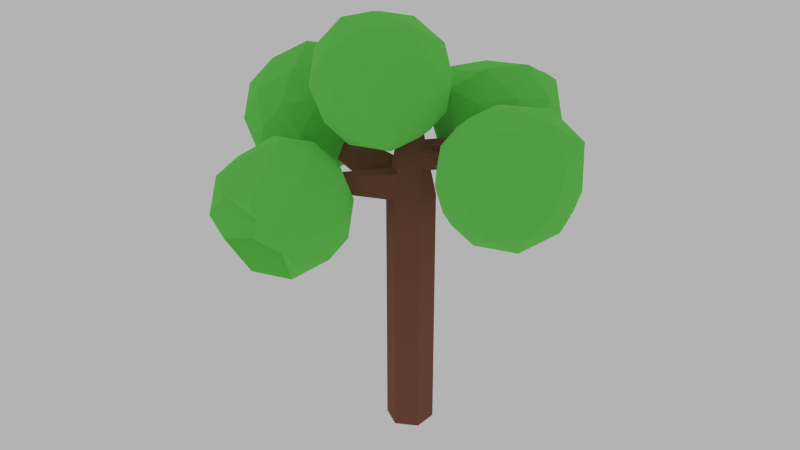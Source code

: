 # Source: Tree2.blend  (saved by Blender 2.75.0; exported with 4.5.12 LTS)
import bpy
from mathutils import Matrix  # noqa: F401  (used for matrix-valued properties, if any)

bpy.ops.wm.read_factory_settings(use_empty=True)
scene = bpy.context.scene
scene.name = 'Scene'

# ---- collections
col_collection_1 = bpy.data.collections.new('Collection 1'); scene.collection.children.link(col_collection_1)

# ---- materials (node trees are filled in below, after node groups)
mat_material_001 = bpy.data.materials.new('Material.001')
mat_material_001.alpha_threshold = 0.0
mat_material_001.diffuse_color = (0.8, 0.3095, 0.2023, 1.0)
mat_material_001.roughness = 0.5
mat_material_002 = bpy.data.materials.new('Material.002')
mat_material_002.alpha_threshold = 0.0
mat_material_002.diffuse_color = (0.2228, 0.8, 0.1552, 1.0)
mat_material_002.roughness = 0.5

# ---- material node trees
mat_material_001.use_nodes = True; mat_material_001.node_tree.nodes.clear()
_N = mat_material_001.node_tree.nodes; _L = mat_material_001.node_tree.links
n0 = _N.new('ShaderNodeOutputMaterial'); n0.name = 'Material Output'; n0.location = (300, 300)
n1 = _N.new('ShaderNodeBsdfDiffuse'); n1.name = 'Diffuse BSDF'; n1.location = (10, 300)
n1.inputs[0].default_value = (0.307, 0.1229, 0.082, 1.0)
n1.inputs[1].default_value = 1.0
_L.new(n1.outputs[0], n0.inputs[0])
n0.is_active_output = True
mat_material_002.use_nodes = True; mat_material_002.node_tree.nodes.clear()
_N = mat_material_002.node_tree.nodes; _L = mat_material_002.node_tree.links
n0 = _N.new('ShaderNodeOutputMaterial'); n0.name = 'Material Output'; n0.location = (300, 300)
n1 = _N.new('ShaderNodeBsdfDiffuse'); n1.name = 'Diffuse BSDF'; n1.location = (10, 300)
n1.inputs[0].default_value = (0.2228, 0.8, 0.1552, 1.0)
n1.inputs[1].default_value = 1.0
_L.new(n1.outputs[0], n0.inputs[0])
n0.is_active_output = True

# ---- world
world_world = bpy.data.worlds.new('World'); scene.world = world_world
world_world.color = (0.4527, 0.4527, 0.4527)
world_world.use_sun_shadow = False
world_world.sun_shadow_jitter_overblur = 0.0
world_world.cycles.sampling_method = 'MANUAL'
world_world.cycles.sample_map_resolution = 256

# ---- meshes
me_cylinder = bpy.data.meshes.new('Cylinder')
me_cylinder.from_pydata([(0.0, 1.0, -1.0), (0.0, 1.0, 1.0), (0.866, 0.5, 1.0), (0.866, 0.5, -1.0), (0.866, -0.5, -1.0), (-8.742e-08, -1.0, -1.0), (-0.866, -0.5, -1.0), (-0.866, 0.5, -1.0), (-0.7333, 0.5766, 0.00343), (-0.688, 0.6028, -0.02719), (-0.5033, 0.7094, -0.09468), (-0.4608, 0.7339, -0.1018), (-0.866, 0.5, 1.0), (-0.3112, 0.8203, 0.3861), (-0.3368, 0.8056, 0.391), (-0.4374, 0.7475, 0.3861), (-0.5783, 0.6661, 0.3711), (-0.6331, 0.6345, 0.3492), (-0.7412, 0.5721, 0.2792), (-0.8088, 0.533, 0.165), (-0.8139, 0.5301, 0.1457), (-0.8033, 0.5362, 0.119), (-0.3804, 0.7803, -0.09468), (-0.2336, 0.8651, -0.06633), (-0.09924, 0.9427, 0.001436), (-0.07529, 0.9565, 0.0181), (-0.06581, 0.962, 0.03503), (-0.04025, 0.9768, 0.1457), (-0.09027, 0.9479, 0.2893), (-0.09291, 0.9464, 0.2939), (-0.09525, 0.945, 0.2956), (2.521e-07, 0.8018, 1.191), (0.866, -0.5, 1.0), (-8.742e-08, -1.0, 1.0), (-0.866, -0.5, 1.0), (-0.6944, 0.4009, 1.191), (0.7155, 0.2668, 1.244), (0.7155, -0.2668, 1.244), (-1.095, -2.569, 1.092), (-1.677, -2.233, 1.092), (-2.625, -0.5, 1.055), (-2.625, 0.5, 1.055), (-2.453, 0.4009, 1.246), (-0.5227, 0.3018, 1.382), (5.042e-07, 0.6036, 1.382), (0.8819, 1.735, 1.279), (1.275, 1.441, 1.308), (1.95, 0.2167, 1.27), (1.82e-07, -0.8018, 1.191), (-0.6944, -0.4009, 1.191), (-1.562, -2.167, 1.22), (-1.095, -2.436, 1.22), (-2.301, -4.354, 1.188), (-2.62, -4.169, 1.188), (-2.453, -0.4009, 1.246), (-4.383, -0.314, 1.146), (-4.383, 0.314, 1.146), (-4.275, 0.2518, 1.266), (0.8819, 1.626, 1.384), (-0.5227, -0.3018, 1.382), (-0.351, 0.2027, 1.573), (7.563e-07, 0.4053, 1.573), (0.6013, 0.2008, 1.371), (1.212, 1.405, 1.378), (1.69, 2.927, 1.487), (2.083, 2.634, 1.516), (1.828, -0.1472, 1.283), (1.762, 0.3201, 1.356), (0.6013, -0.2008, 1.371), (-2.557, -4.133, 1.259), (-2.301, -4.281, 1.259), (-4.275, -0.2518, 1.266), (-5.388, -0.1305, 1.213), (-5.388, 0.1305, 1.213), (-5.343, 0.1046, 1.263), (1.69, 2.819, 1.591), (4.514e-07, -0.6036, 1.382), (-0.351, -0.2027, 1.573), (0.351, 0.2027, 1.573), (7.208e-07, -0.4053, 1.573), (0.351, -0.2027, 1.573), (2.02, 2.597, 1.586), (2.703, -0.09795, 1.366), (2.579, -0.09679, 1.397), (-5.343, -0.1046, 1.263), (1.67, 0.04618, 1.366), (2.716, -0.2532, 1.371), (2.589, -0.2136, 1.401), (3.018, 0.1905, 1.37), (2.918, 0.09699, 1.416), (2.98, -0.053, 1.414), (3.101, -0.008784, 1.367), (4.619, -0.09081, 0.8546), (5.79, -0.9419, 0.9312), (4.171, -1.468, 0.9312), (3.171, -0.09081, 0.9312), (5.79, 0.7603, 0.9312), (5.343, -2.319, 1.098), (4.171, 1.286, 0.9312), (2.723, -1.468, 1.098), (6.962, -0.09081, 1.098), (3.858, -2.434, 1.138), (6.612, -1.539, 1.138), (2.723, 1.286, 1.098), (2.155, -0.09081, 1.138), (6.612, 1.357, 1.138), (5.343, 2.138, 1.098), (4.619, -2.845, 1.367), (6.238, -2.319, 1.367), (3.858, 2.252, 1.138), (1.999, -0.942, 1.367), (3.0, -2.319, 1.367), (7.239, 0.7603, 1.367), (7.239, -0.942, 1.367), (3.0, 2.138, 1.367), (1.999, 0.7603, 1.367), (6.238, 2.138, 1.367), (4.619, 2.664, 1.367), (3.895, -2.319, 1.637), (5.38, -2.434, 1.597), (6.514, -1.468, 1.637), (2.276, -0.09081, 1.637), (2.626, -1.539, 1.597), (7.083, -0.09081, 1.597), (6.885, 1.286, 1.666), (3.895, 2.138, 1.637), (2.626, 1.357, 1.597), (5.38, 2.252, 1.597), (3.447, -0.9419, 1.804), (5.066, -1.468, 1.804), (6.438, -0.09081, 1.833), (3.447, 0.7603, 1.804), (5.437, 1.286, 1.833), (4.619, -0.09081, 1.88), (-0.6511, -0.9945, 1.39), (0.5204, -1.846, 1.467), (-1.099, -2.372, 1.467), (-2.099, -0.9945, 1.467), (0.5204, -0.1434, 1.467), (0.07297, -3.223, 1.633), (-1.099, 0.3827, 1.467), (-2.547, -2.372, 1.633), (1.692, -0.9945, 1.633), (-1.412, -3.338, 1.674), (1.342, -2.443, 1.674), (-2.547, 0.3827, 1.633), (-3.115, -0.9945, 1.674), (1.342, 0.4536, 1.674), (0.07297, 1.234, 1.633), (-0.6511, -3.749, 1.903), (0.9679, -3.223, 1.903), (-1.412, 1.349, 1.674), (-3.271, -1.846, 1.903), (-2.27, -3.223, 1.903), (1.969, -0.1434, 1.903), (1.969, -1.846, 1.903), (-2.27, 1.234, 1.903), (-3.271, -0.1434, 1.903), (0.9679, 1.234, 1.903), (-0.6511, 1.76, 1.903), (-1.375, -3.223, 2.173), (0.1102, -3.338, 2.132), (1.138, -2.372, 2.173), (-2.994, -0.9945, 2.173), (-2.644, -2.443, 2.132), (1.707, -0.9945, 2.132), (1.244, 0.3827, 2.173), (-1.375, 1.234, 2.173), (-2.644, 0.4536, 2.132), (0.1102, 1.349, 2.132), (-1.823, -1.846, 2.339), (-0.2036, -2.372, 2.339), (0.691, -0.9945, 2.339), (-1.823, -0.1434, 2.308), (-0.2036, 0.3827, 2.308), (-0.6511, -0.9945, 2.384), (-5.745, 0.2944, 0.8331), (-4.574, -0.5567, 0.9097), (-6.193, -1.083, 0.9097), (-7.193, 0.2944, 0.9097), (-4.574, 1.146, 0.9097), (-5.021, -1.934, 1.076), (-6.193, 1.672, 0.9097), (-7.641, -1.083, 1.076), (-3.402, 0.2944, 1.076), (-6.506, -2.049, 1.117), (-3.752, -1.154, 1.117), (-7.641, 1.672, 1.076), (-8.209, 0.2944, 1.117), (-3.752, 1.742, 1.117), (-5.021, 2.523, 1.076), (-5.745, -2.46, 1.346), (-4.126, -1.934, 1.346), (-6.506, 2.637, 1.117), (-8.365, -0.5567, 1.346), (-7.364, -1.934, 1.346), (-3.126, 1.146, 1.346), (-3.126, -0.5567, 1.346), (-7.364, 1.849, 1.346), (-8.365, 1.146, 1.346), (-4.126, 2.523, 1.346), (-5.745, 2.375, 1.346), (-6.469, -1.934, 1.615), (-4.984, -2.049, 1.575), (-3.85, -1.083, 1.615), (-8.088, 0.2944, 1.615), (-7.738, -1.154, 1.575), (-3.282, 0.2944, 1.575), (-3.85, 1.672, 1.615), (-6.469, 1.849, 1.615), (-7.738, 1.742, 1.575), (-4.984, 2.637, 1.575), (-6.917, -0.5567, 1.782), (-5.298, -1.083, 1.782), (-4.297, 0.2944, 1.847), (-6.917, 1.146, 1.782), (-5.298, 1.672, 1.847), (-5.745, 0.2944, 1.924), (-2.435, -4.689, 0.5491), (-1.264, -5.54, 0.6257), (-2.883, -6.066, 0.6257), (-3.883, -4.689, 0.6257), (-1.264, -3.838, 0.6257), (-1.711, -5.508, 0.7923), (-2.883, -3.312, 0.6257), (-4.331, -6.066, 0.7923), (-0.09221, -4.689, 0.7923), (-3.197, -5.622, 0.8325), (-0.4421, -6.137, 0.8325), (-4.331, -3.312, 0.7923), (-4.899, -4.689, 0.8325), (-0.4421, -3.241, 0.8325), (-1.711, -2.461, 0.7923), (-2.435, -6.034, 1.062), (-0.8162, -6.917, 1.062), (-3.197, -2.346, 0.8325), (-5.055, -5.54, 1.062), (-4.054, -6.917, 1.062), (0.1844, -3.838, 1.062), (0.1844, -5.54, 1.062), (-4.054, -2.461, 1.062), (-5.055, -3.838, 1.062), (-0.8162, -2.461, 1.062), (-2.435, -1.934, 1.062), (-3.159, -6.917, 1.266), (-1.674, -7.032, 1.291), (-0.5397, -6.066, 1.331), (-4.778, -4.689, 1.331), (-4.428, -6.137, 1.291), (0.02837, -4.689, 1.291), (-0.5397, -3.312, 1.331), (-3.159, -2.461, 1.331), (-4.428, -3.241, 1.291), (-1.674, -2.346, 1.291), (-3.607, -5.54, 1.433), (-1.988, -6.066, 1.433), (-0.9872, -4.689, 1.498), (-3.607, -3.838, 1.498), (-1.988, -3.312, 1.498), (-2.435, -4.689, 1.575), (0.9846, 4.273, 0.9232), (2.156, 3.422, 0.9998), (0.5371, 2.896, 0.9998), (-0.4635, 4.273, 0.9998), (2.156, 5.124, 0.9998), (1.709, 2.044, 1.166), (0.5371, 5.65, 0.9998), (-0.911, 2.896, 1.166), (3.328, 4.273, 1.166), (0.2233, 1.93, 1.207), (2.978, 2.825, 1.207), (-0.911, 5.65, 1.269), (-1.479, 4.273, 1.207), (2.978, 5.721, 1.207), (1.709, 6.501, 1.166), (0.9846, 1.518, 1.436), (2.604, 2.044, 1.436), (0.2233, 6.616, 1.31), (-1.635, 3.422, 1.436), (-0.6344, 2.044, 1.436), (3.604, 5.124, 1.436), (3.604, 3.422, 1.436), (-0.6344, 6.501, 1.539), (-1.635, 5.124, 1.436), (2.604, 6.501, 1.436), (0.9846, 7.027, 1.436), (0.2605, 2.044, 1.706), (1.746, 1.93, 1.665), (2.88, 2.896, 1.706), (-1.358, 4.273, 1.706), (-1.009, 2.825, 1.665), (3.448, 4.273, 1.665), (2.88, 5.65, 1.706), (0.2605, 6.501, 1.594), (-1.009, 5.721, 1.553), (1.746, 6.616, 1.665), (-0.1869, 3.422, 1.76), (1.432, 2.896, 1.872), (2.433, 4.273, 1.872), (-0.1869, 5.124, 1.76), (1.432, 5.65, 1.76), (0.9846, 4.273, 1.837), (-0.2614, 0.3857, -0.1369), (-0.176, -0.0896, -0.09468), (0.0416, 0.183, -0.09468), (-0.5116, 0.2947, -0.09468), (-0.1595, 0.7357, -0.09468), (0.127, -0.2923, -0.002871), (-0.4262, -0.1806, -0.00287), (0.1435, 0.533, -0.00287), (-0.1162, -0.4229, 0.01932), (0.2541, 0.04081, 0.01932), (-0.6871, 0.2308, 0.01932), (0.06399, -0.5087, 0.1457), (0.2739, -0.2332, 0.1457), (-0.6135, -0.05533, 0.1457), (-0.2779, -0.4396, 0.1457), (0.09073, 0.8268, 0.1457), (0.2918, 0.274, 0.1457), (-0.8146, 0.4974, 0.1457), (-0.1233, -0.3834, 0.2943), (0.1469, -0.3272, 0.2721), (0.2288, 0.05769, 0.2943), (-0.6662, 0.2384, 0.2943), (-0.4347, -0.2098, 0.2721), (0.1643, 0.5406, 0.2721), (-0.3633, 0.0357, 0.3861), (-0.02138, -0.03334, 0.3861), (-0.01116, 0.4767, 0.3861), (-0.5644, 0.5884, 0.3861), (-0.2614, 0.3857, 0.4283), (0.0, 0.9762, -0.9817), (5.219e-05, 0.9721, 0.989), (0.842, 0.4852, 0.9898), (0.8454, 0.4881, -0.9817), (0.8454, -0.4881, -0.9817), (-8.742e-08, -0.9762, -0.9817), (-0.8454, -0.4881, -0.9817), (-0.8454, 0.4881, -0.9817), (-0.7392, 0.5544, -0.0158), (-0.6874, 0.5821, -0.04894), (-0.4976, 0.6905, -0.1173), (-0.4509, 0.7153, -0.1232), (-0.8491, 0.4753, 0.9986), (-0.2961, 0.8044, 0.4065), (-0.3253, 0.7894, 0.4135), (-0.4285, 0.7299, 0.4087), (-0.574, 0.6492, 0.3955), (-0.6335, 0.6138, 0.371), (-0.7476, 0.5499, 0.2984), (-0.8208, 0.5088, 0.1779), (-0.8356, 0.5094, 0.1434), (-0.8138, 0.5118, 0.1053), (-0.3687, 0.7645, -0.1173), (-0.2186, 0.853, -0.08931), (-0.0797, 0.9307, -0.01788), (-0.05168, 0.9473, 0.002061), (-0.03851, 0.9552, 0.0246), (-0.01032, 0.9757, 0.1473), (-0.0635, 0.9404, 0.3006), (-0.06951, 0.9369, 0.3102), (-0.07634, 0.9324, 0.3152), (0.008346, 0.7787, 1.174), (0.842, -0.4852, 0.9898), (-0.01192, -0.9726, 0.9973), (-0.8411, -0.4844, 1.006), (-0.6844, 0.3867, 1.166), (0.6888, 0.2531, 1.245), (0.6981, -0.2508, 1.226), (-1.116, -2.554, 1.107), (-1.654, -2.244, 1.107), (-2.622, -0.4741, 1.07), (-2.622, 0.4741, 1.07), (-2.453, 0.3852, 1.22), (-0.5047, 0.2914, 1.36), (0.00638, 0.5869, 1.358), (0.9007, 1.718, 1.296), (1.253, 1.453, 1.325), (1.941, 0.1945, 1.288), (-0.007222, -0.7864, 1.166), (-0.6844, -0.3949, 1.163), (-1.549, -2.174, 1.194), (-1.108, -2.428, 1.194), (-2.306, -4.325, 1.196), (-2.593, -4.159, 1.196), (-2.453, -0.3852, 1.22), (-4.378, -0.2881, 1.16), (-4.378, 0.2881, 1.16), (-4.274, 0.2369, 1.24), (0.894, 1.618, 1.357), (-0.5047, -0.2914, 1.36), (-0.3388, 0.1956, 1.546), (-0.000652, 0.3908, 1.546), (0.5902, 0.1953, 1.344), (1.199, 1.414, 1.353), (1.693, 2.899, 1.494), (2.054, 2.626, 1.522), (1.83, -0.1189, 1.293), (1.762, 0.2962, 1.338), (0.5902, -0.1895, 1.346), (-2.541, -4.13, 1.233), (-2.306, -4.266, 1.233), (-4.274, -0.2369, 1.24), (-5.365, -0.1128, 1.221), (-5.365, 0.1128, 1.221), (-5.333, 0.09338, 1.237), (1.696, 2.805, 1.565), (-0.0008409, -0.5826, 1.36), (-0.3388, -0.1956, 1.546), (0.3399, 0.194, 1.546), (-0.0006521, -0.3908, 1.546), (0.3399, -0.194, 1.546), (2.004, 2.599, 1.56), (2.706, -0.1078, 1.394), (2.575, -0.1126, 1.371), (-5.333, -0.09338, 1.237), (1.67, 0.05349, 1.337), (2.704, -0.2263, 1.377), (2.591, -0.203, 1.373), (3.003, 0.1689, 1.385), (2.926, 0.07473, 1.398), (2.974, -0.04636, 1.385), (3.071, -0.007048, 1.366), (4.619, -0.09081, 0.8846), (5.787, -0.9397, 0.9609), (4.173, -1.464, 0.9609), (3.175, -0.09081, 0.9609), (5.787, 0.758, 0.9609), (5.339, -2.307, 1.125), (4.173, 1.283, 0.9609), (2.734, -1.46, 1.125), (6.949, -0.09081, 1.125), (3.863, -2.418, 1.163), (6.599, -1.529, 1.163), (2.734, 1.279, 1.125), (2.172, -0.09081, 1.163), (6.599, 1.348, 1.163), (5.339, 2.125, 1.125), (4.619, -2.815, 1.367), (6.22, -2.295, 1.367), (3.863, 2.237, 1.163), (2.028, -0.9327, 1.367), (3.018, -2.295, 1.367), (7.21, 0.7536, 1.372), (7.21, -0.9327, 1.367), (3.018, 2.113, 1.367), (2.028, 0.7511, 1.367), (6.222, 2.112, 1.369), (4.619, 2.634, 1.367), (3.899, -2.307, 1.61), (5.375, -2.418, 1.571), (6.504, -1.46, 1.61), (2.289, -0.09081, 1.61), (2.639, -1.529, 1.571), (7.065, -0.08978, 1.573), (6.866, 1.273, 1.647), (3.899, 2.125, 1.61), (2.639, 1.348, 1.571), (5.376, 2.236, 1.572), (3.451, -0.9397, 1.774), (5.065, -1.464, 1.774), (6.432, -0.08974, 1.803), (3.451, 0.7581, 1.774), (5.436, 1.282, 1.803), (4.619, -0.09061, 1.85), (-0.6511, -0.9945, 1.42), (0.5173, -1.843, 1.497), (-1.097, -2.368, 1.497), (-2.095, -0.9945, 1.497), (0.5173, -0.1457, 1.497), (0.06893, -3.21, 1.66), (-1.097, 0.379, 1.497), (-2.536, -2.364, 1.66), (1.679, -0.9945, 1.66), (-1.407, -3.322, 1.699), (1.329, -2.433, 1.699), (-2.536, 0.375, 1.66), (-3.098, -0.9945, 1.699), (1.329, 0.444, 1.699), (0.06893, 1.221, 1.66), (-0.6511, -3.719, 1.903), (0.95, -3.199, 1.903), (-1.407, 1.333, 1.699), (-3.242, -1.836, 1.903), (-2.252, -3.199, 1.903), (1.94, -0.152, 1.902), (1.94, -1.837, 1.902), (-2.252, 1.21, 1.903), (-3.242, -0.1526, 1.903), (0.9503, 1.21, 1.903), (-0.6511, 1.73, 1.903), (-1.371, -3.21, 2.146), (0.1051, -3.322, 2.107), (1.129, -2.365, 2.145), (-2.981, -0.9946, 2.146), (-2.631, -2.433, 2.107), (1.694, -0.9943, 2.105), (1.234, 0.3752, 2.145), (-1.371, 1.222, 2.145), (-2.631, 0.4442, 2.107), (0.1053, 1.333, 2.107), (-1.82, -1.844, 2.309), (-0.2049, -2.368, 2.309), (0.6874, -0.9946, 2.309), (-1.82, -0.1455, 2.278), (-0.2046, 0.3794, 2.278), (-0.651, -0.9949, 2.354), (-5.745, 0.2944, 0.8631), (-4.577, -0.5544, 0.9394), (-6.191, -1.079, 0.9394), (-7.189, 0.2944, 0.9394), (-4.577, 1.143, 0.9394), (-5.025, -1.921, 1.103), (-6.191, 1.668, 0.9394), (-7.63, -1.075, 1.103), (-3.415, 0.2944, 1.103), (-6.501, -2.033, 1.142), (-3.765, -1.144, 1.142), (-7.626, 1.654, 1.096), (-8.193, 0.2944, 1.142), (-3.765, 1.733, 1.142), (-5.022, 2.498, 1.093), (-5.745, -2.43, 1.346), (-4.144, -1.91, 1.346), (-6.498, 2.609, 1.12), (-8.336, -0.5474, 1.346), (-7.347, -1.91, 1.346), (-3.154, 1.136, 1.346), (-3.154, -0.5474, 1.346), (-7.352, 1.823, 1.338), (-8.337, 1.135, 1.346), (-4.142, 2.497, 1.346), (-5.74, 2.351, 1.329), (-6.465, -1.921, 1.588), (-4.989, -2.033, 1.55), (-3.86, -1.075, 1.589), (-8.075, 0.2944, 1.588), (-7.725, -1.144, 1.55), (-3.298, 0.2944, 1.55), (-3.861, 1.664, 1.589), (-6.464, 1.834, 1.59), (-7.723, 1.72, 1.562), (-4.983, 2.609, 1.565), (-6.913, -0.5542, 1.752), (-5.299, -1.078, 1.752), (-4.302, 0.2947, 1.818), (-6.913, 1.142, 1.752), (-5.298, 1.666, 1.818), (-5.744, 0.2949, 1.894), (-2.435, -4.689, 0.5791), (-1.263, -5.529, 0.6536), (-2.885, -6.037, 0.6315), (-3.879, -4.689, 0.6554), (-1.267, -3.84, 0.6554), (-1.712, -5.478, 0.7994), (-2.882, -3.315, 0.6554), (-4.323, -6.057, 0.8197), (-0.1053, -4.689, 0.8193), (-3.205, -5.593, 0.8337), (-0.4528, -6.127, 0.8586), (-4.32, -3.319, 0.8193), (-4.883, -4.689, 0.8578), (-0.4552, -3.25, 0.8578), (-1.715, -2.473, 0.8193), (-2.435, -6.023, 1.09), (-0.8277, -6.89, 1.066), (-3.192, -2.361, 0.8578), (-5.026, -5.531, 1.062), (-4.045, -6.889, 1.065), (0.1558, -3.847, 1.062), (0.1558, -5.531, 1.062), (-4.037, -2.485, 1.062), (-5.026, -3.847, 1.062), (-0.8339, -2.485, 1.062), (-2.435, -1.964, 1.062), (-3.163, -6.888, 1.261), (-1.671, -7.002, 1.286), (-0.5499, -6.058, 1.304), (-4.766, -4.689, 1.304), (-4.416, -6.128, 1.265), (0.01217, -4.689, 1.266), (-0.5503, -3.319, 1.304), (-3.155, -2.473, 1.304), (-4.415, -3.25, 1.266), (-1.679, -2.361, 1.266), (-3.604, -5.537, 1.403), (-1.988, -6.062, 1.403), (-0.9909, -4.689, 1.468), (-3.604, -3.84, 1.468), (-1.989, -3.315, 1.468), (-2.435, -4.688, 1.545), (0.9846, 4.273, 0.9532), (2.153, 3.424, 1.03), (0.5383, 2.899, 1.03), (-0.4593, 4.272, 1.03), (2.153, 5.122, 1.03), (1.705, 2.057, 1.193), (0.5394, 5.645, 1.029), (-0.9004, 2.903, 1.193), (3.314, 4.273, 1.193), (0.2283, 1.945, 1.232), (2.965, 2.834, 1.232), (-0.9012, 5.641, 1.297), (-1.463, 4.272, 1.232), (2.965, 5.711, 1.232), (1.705, 6.489, 1.193), (0.9846, 1.548, 1.436), (2.586, 2.069, 1.436), (0.2293, 6.601, 1.335), (-1.607, 3.431, 1.436), (-0.6168, 2.069, 1.436), (3.576, 5.115, 1.436), (3.576, 3.431, 1.436), (-0.6165, 6.478, 1.533), (-1.607, 5.112, 1.436), (2.586, 6.477, 1.436), (0.9868, 6.997, 1.436), (0.2647, 2.056, 1.678), (1.741, 1.945, 1.64), (2.87, 2.903, 1.679), (-1.347, 4.272, 1.678), (-0.9963, 2.834, 1.639), (3.432, 4.273, 1.64), (2.87, 5.642, 1.678), (0.2625, 6.494, 1.565), (-1.001, 5.716, 1.525), (1.742, 6.601, 1.639), (-0.1848, 3.423, 1.73), (1.432, 2.898, 1.842), (2.43, 4.272, 1.842), (-0.1845, 5.121, 1.731), (1.432, 5.647, 1.73), (0.9858, 4.272, 1.807), (-0.2613, 0.3857, -0.1669), (-0.1772, -0.09616, -0.1239), (0.0509, 0.1827, -0.1232), (-0.5214, 0.2911, -0.1228), (-0.1525, 0.7419, -0.1232), (0.1404, -0.3038, -0.02707), (-0.4416, -0.1946, -0.02447), (0.1641, 0.5405, -0.02333), (-0.1193, -0.4428, -0.002906), (0.2769, 0.03974, -7.18e-05), (-0.7096, 0.2226, 0.001308), (0.07425, -0.5368, 0.1457), (0.3075, -0.2456, 0.1453), (-0.6393, -0.07056, 0.1456), (-0.2928, -0.4656, 0.146), (0.1166, 0.842, 0.1458), (0.3214, 0.279, 0.1458), (-0.8442, 0.4925, 0.1456), (-0.1262, -0.4008, 0.3185), (0.1621, -0.3405, 0.2943), (0.2497, 0.05685, 0.3158), (-0.6869, 0.2309, 0.3147), (-0.4516, -0.2253, 0.2915), (0.1869, 0.5488, 0.2901), (-0.3702, 0.02952, 0.4146), (-0.01626, -0.03761, 0.4153), (-0.00132, 0.4803, 0.4142), (-0.5737, 0.5887, 0.4146), (-0.2615, 0.3857, 0.4583)], [], [(0, 1, 2, 3), (0, 3, 4, 5, 6, 7), (8, 9, 10, 11, 7, 12, 13, 14, 15, 16, 17, 18, 19, 20, 21), (11, 22, 23, 24, 25, 26, 27, 28, 29, 30, 13, 12, 1, 0, 7), (3, 2, 32, 4), (4, 32, 33, 5), (5, 33, 34, 6), (6, 34, 12, 7), (1, 12, 35, 31), (36, 2, 1, 31), (32, 2, 36, 37), (34, 33, 38, 39), (12, 34, 40, 41), (35, 12, 41, 42), (31, 35, 43, 44), (36, 31, 45, 46), (48, 33, 32, 37), (49, 34, 39, 50), (33, 48, 51, 38), (39, 38, 52, 53), (34, 49, 54, 40), (41, 40, 55, 56), (49, 35, 42, 54), (42, 41, 56, 57), (31, 44, 58, 45), (35, 49, 59, 43), (44, 43, 60, 61), (62, 36, 46, 63), (46, 45, 64, 65), (66, 37, 36, 47), (37, 68, 76, 48), (48, 49, 50, 51), (50, 39, 53, 69), (38, 51, 70, 52), (53, 52, 70, 69), (40, 54, 71, 55), (56, 55, 72, 73), (54, 42, 57, 71), (57, 56, 73, 74), (44, 62, 63, 58), (45, 58, 75, 64), (49, 48, 76, 59), (43, 59, 77, 60), (78, 61, 60, 77, 79, 80), (62, 67, 47, 36), (63, 46, 65, 81), (64, 75, 81, 65), (51, 50, 69, 70), (55, 71, 84, 72), (73, 72, 84, 74), (71, 57, 74, 84), (58, 63, 81, 75), (59, 76, 79, 77), (78, 62, 44, 61), (68, 62, 78, 80), (79, 76, 68, 80), (67, 62, 68, 85), (85, 68, 37, 66), (86, 66, 47, 82), (82, 47, 67, 83), (83, 67, 85, 87), (87, 90, 89, 83), (87, 85, 66, 86), (91, 86, 82, 88), (88, 82, 83, 89), (86, 91, 90, 87), (91, 88, 89, 90), (302, 303, 304), (302, 305, 303), (304, 306, 302), (303, 307, 304), (11, 10, 305, 302), (305, 308, 303), (309, 306, 304), (22, 11, 302, 306), (303, 310, 307), (304, 307, 311), (10, 9, 305), (305, 312, 308), (303, 308, 310), (25, 24, 306, 309), (311, 309, 304), (23, 22, 306), (310, 313, 307), (307, 314, 311), (9, 8, 312, 305), (312, 315, 308), (308, 316, 310), (26, 25, 309, 317), (24, 23, 306), (311, 318, 309), (310, 316, 313), (313, 314, 307), (311, 314, 318), (8, 21, 319, 312), (312, 319, 315), (315, 316, 308), (27, 26, 317), (318, 317, 309), (316, 320, 313), (313, 321, 314), (314, 322, 318), (21, 20, 319), (319, 323, 315), (315, 324, 316), (28, 27, 317), (318, 325, 317), (316, 324, 320), (313, 320, 321), (314, 321, 322), (318, 322, 325), (20, 19, 319), (19, 18, 323, 319), (315, 323, 324), (29, 28, 317, 325), (324, 326, 320), (320, 327, 321), (321, 327, 322), (322, 328, 325), (18, 17, 329, 323), (323, 326, 324), (30, 29, 325, 328), (326, 327, 320), (327, 328, 322), (329, 326, 323), (17, 16, 329), (13, 30, 328), (326, 330, 327), (327, 330, 328), (329, 330, 326), (16, 15, 329), (14, 13, 328, 330), (15, 14, 330, 329), (92, 93, 94), (92, 94, 95), (93, 92, 96), (94, 93, 97), (92, 95, 98), (95, 94, 99), (100, 93, 96), (92, 98, 96), (94, 97, 101), (93, 102, 97), (98, 95, 103), (95, 99, 104), (94, 101, 99), (100, 96, 105), (102, 93, 100), (96, 98, 106), (101, 97, 107), (97, 102, 108), (98, 103, 109), (95, 104, 103), (104, 99, 110), (99, 101, 111), (100, 105, 112), (96, 106, 105), (102, 100, 113), (98, 109, 106), (101, 107, 111), (107, 97, 108), (102, 113, 108), (109, 103, 114), (103, 104, 115), (104, 110, 115), (110, 99, 111), (113, 100, 112), (105, 116, 112), (105, 106, 116), (106, 109, 117), (111, 107, 118), (107, 108, 119), (108, 113, 120), (109, 114, 117), (114, 103, 115), (115, 110, 121), (110, 111, 122), (113, 112, 123), (112, 116, 124), (116, 106, 117), (111, 118, 122), (107, 119, 118), (108, 120, 119), (113, 123, 120), (117, 114, 125), (114, 115, 126), (115, 121, 126), (110, 122, 121), (112, 124, 123), (116, 127, 124), (116, 117, 127), (122, 118, 128), (118, 119, 129), (119, 120, 129), (120, 123, 130), (117, 125, 127), (114, 126, 125), (126, 121, 131), (121, 122, 128), (123, 124, 130), (124, 127, 132), (128, 118, 129), (129, 120, 130), (127, 125, 132), (125, 126, 131), (131, 121, 128), (130, 124, 132), (128, 129, 133), (129, 130, 133), (132, 125, 131), (131, 128, 133), (130, 132, 133), (132, 131, 133), (134, 135, 136), (134, 136, 137), (135, 134, 138), (136, 135, 139), (134, 137, 140), (137, 136, 141), (142, 135, 138), (134, 140, 138), (136, 139, 143), (135, 144, 139), (140, 137, 145), (137, 141, 146), (136, 143, 141), (142, 138, 147), (144, 135, 142), (138, 140, 148), (143, 139, 149), (139, 144, 150), (140, 145, 151), (137, 146, 145), (146, 141, 152), (141, 143, 153), (142, 147, 154), (138, 148, 147), (144, 142, 155), (140, 151, 148), (143, 149, 153), (149, 139, 150), (144, 155, 150), (151, 145, 156), (145, 146, 157), (146, 152, 157), (152, 141, 153), (155, 142, 154), (147, 158, 154), (147, 148, 158), (148, 151, 159), (153, 149, 160), (149, 150, 161), (150, 155, 162), (151, 156, 159), (156, 145, 157), (157, 152, 163), (152, 153, 164), (155, 154, 165), (154, 158, 166), (158, 148, 159), (153, 160, 164), (149, 161, 160), (150, 162, 161), (155, 165, 162), (159, 156, 167), (156, 157, 168), (157, 163, 168), (152, 164, 163), (154, 166, 165), (158, 169, 166), (158, 159, 169), (164, 160, 170), (160, 161, 171), (161, 162, 171), (162, 165, 172), (159, 167, 169), (156, 168, 167), (168, 163, 173), (163, 164, 170), (165, 166, 172), (166, 169, 174), (170, 160, 171), (171, 162, 172), (169, 167, 174), (167, 168, 173), (173, 163, 170), (172, 166, 174), (170, 171, 175), (171, 172, 175), (174, 167, 173), (173, 170, 175), (172, 174, 175), (174, 173, 175), (176, 177, 178), (176, 178, 179), (177, 176, 180), (178, 177, 181), (176, 179, 182), (179, 178, 183), (184, 177, 180), (176, 182, 180), (178, 181, 185), (177, 186, 181), (182, 179, 187), (179, 183, 188), (178, 185, 183), (184, 180, 189), (186, 177, 184), (180, 182, 190), (185, 181, 191), (181, 186, 192), (182, 187, 193), (179, 188, 187), (188, 183, 194), (183, 185, 195), (184, 189, 196), (180, 190, 189), (186, 184, 197), (182, 193, 190), (185, 191, 195), (191, 181, 192), (186, 197, 192), (193, 187, 198), (187, 188, 199), (188, 194, 199), (194, 183, 195), (197, 184, 196), (189, 200, 196), (189, 190, 200), (190, 193, 201), (195, 191, 202), (191, 192, 203), (192, 197, 204), (193, 198, 201), (198, 187, 199), (199, 194, 205), (194, 195, 206), (197, 196, 207), (196, 200, 208), (200, 190, 201), (195, 202, 206), (191, 203, 202), (192, 204, 203), (197, 207, 204), (201, 198, 209), (198, 199, 210), (199, 205, 210), (194, 206, 205), (196, 208, 207), (200, 211, 208), (200, 201, 211), (206, 202, 212), (202, 203, 213), (203, 204, 213), (204, 207, 214), (201, 209, 211), (198, 210, 209), (210, 205, 215), (205, 206, 212), (207, 208, 214), (208, 211, 216), (212, 202, 213), (213, 204, 214), (211, 209, 216), (209, 210, 215), (215, 205, 212), (214, 208, 216), (212, 213, 217), (213, 214, 217), (216, 209, 215), (215, 212, 217), (214, 216, 217), (216, 215, 217), (218, 219, 220), (218, 220, 221), (219, 218, 222), (220, 219, 223), (218, 221, 224), (221, 220, 225), (226, 219, 222), (218, 224, 222), (220, 223, 227), (219, 228, 223), (224, 221, 229), (221, 225, 230), (220, 227, 225), (226, 222, 231), (228, 219, 226), (222, 224, 232), (227, 223, 233), (223, 228, 234), (224, 229, 235), (221, 230, 229), (230, 225, 236), (225, 227, 237), (226, 231, 238), (222, 232, 231), (228, 226, 239), (224, 235, 232), (227, 233, 237), (233, 223, 234), (228, 239, 234), (235, 229, 240), (229, 230, 241), (230, 236, 241), (236, 225, 237), (239, 226, 238), (231, 242, 238), (231, 232, 242), (232, 235, 243), (237, 233, 244), (233, 234, 245), (234, 239, 246), (235, 240, 243), (240, 229, 241), (241, 236, 247), (236, 237, 248), (239, 238, 249), (238, 242, 250), (242, 232, 243), (237, 244, 248), (233, 245, 244), (234, 246, 245), (239, 249, 246), (243, 240, 251), (240, 241, 252), (241, 247, 252), (236, 248, 247), (238, 250, 249), (242, 253, 250), (242, 243, 253), (248, 244, 254), (244, 245, 255), (245, 246, 255), (246, 249, 256), (243, 251, 253), (240, 252, 251), (252, 247, 257), (247, 248, 254), (249, 250, 256), (250, 253, 258), (254, 244, 255), (255, 246, 256), (253, 251, 258), (251, 252, 257), (257, 247, 254), (256, 250, 258), (254, 255, 259), (255, 256, 259), (258, 251, 257), (257, 254, 259), (256, 258, 259), (258, 257, 259), (260, 261, 262), (260, 262, 263), (261, 260, 264), (262, 261, 265), (260, 263, 266), (263, 262, 267), (268, 261, 264), (260, 266, 264), (262, 265, 269), (261, 270, 265), (266, 263, 271), (263, 267, 272), (262, 269, 267), (268, 264, 273), (270, 261, 268), (264, 266, 274), (269, 265, 275), (265, 270, 276), (266, 271, 277), (263, 272, 271), (272, 267, 278), (267, 269, 279), (268, 273, 280), (264, 274, 273), (270, 268, 281), (266, 277, 274), (269, 275, 279), (275, 265, 276), (270, 281, 276), (277, 271, 282), (271, 272, 283), (272, 278, 283), (278, 267, 279), (281, 268, 280), (273, 284, 280), (273, 274, 284), (274, 277, 285), (279, 275, 286), (275, 276, 287), (276, 281, 288), (277, 282, 285), (282, 271, 283), (283, 278, 289), (278, 279, 290), (281, 280, 291), (280, 284, 292), (284, 274, 285), (279, 286, 290), (275, 287, 286), (276, 288, 287), (281, 291, 288), (285, 282, 293), (282, 283, 294), (283, 289, 294), (278, 290, 289), (280, 292, 291), (284, 295, 292), (284, 285, 295), (290, 286, 296), (286, 287, 297), (287, 288, 297), (288, 291, 298), (285, 293, 295), (282, 294, 293), (294, 289, 299), (289, 290, 296), (291, 292, 298), (292, 295, 300), (296, 286, 297), (297, 288, 298), (295, 293, 300), (293, 294, 299), (299, 289, 296), (298, 292, 300), (296, 297, 301), (297, 298, 301), (300, 293, 299), (299, 296, 301), (298, 300, 301), (300, 299, 301), (334, 333, 332, 331), (338, 337, 336, 335, 334, 331), (352, 351, 350, 349, 348, 347, 346, 345, 344, 343, 338, 342, 341, 340, 339), (338, 331, 332, 343, 344, 361, 360, 359, 358, 357, 356, 355, 354, 353, 342), (335, 363, 333, 334), (336, 364, 363, 335), (337, 365, 364, 336), (338, 343, 365, 337), (362, 366, 343, 332), (362, 332, 333, 367), (368, 367, 333, 363), (370, 369, 364, 365), (372, 371, 365, 343), (373, 372, 343, 366), (375, 374, 366, 362), (377, 376, 362, 367), (368, 363, 364, 379), (381, 370, 365, 380), (369, 382, 379, 364), (384, 383, 369, 370), (371, 385, 380, 365), (387, 386, 371, 372), (385, 373, 366, 380), (388, 387, 372, 373), (376, 389, 375, 362), (374, 390, 380, 366), (392, 391, 374, 375), (394, 377, 367, 393), (396, 395, 376, 377), (378, 367, 368, 397), (379, 407, 399, 368), (382, 381, 380, 379), (400, 384, 370, 381), (383, 401, 382, 369), (400, 401, 383, 384), (386, 402, 385, 371), (404, 403, 386, 387), (402, 388, 373, 385), (405, 404, 387, 388), (389, 394, 393, 375), (395, 406, 389, 376), (390, 407, 379, 380), (391, 408, 390, 374), (411, 410, 408, 391, 392, 409), (367, 378, 398, 393), (412, 396, 377, 394), (396, 412, 406, 395), (401, 400, 381, 382), (403, 415, 402, 386), (405, 415, 403, 404), (415, 405, 388, 402), (406, 412, 394, 389), (408, 410, 407, 390), (392, 375, 393, 409), (411, 409, 393, 399), (411, 399, 407, 410), (416, 399, 393, 398), (397, 368, 399, 416), (413, 378, 397, 417), (414, 398, 378, 413), (418, 416, 398, 414), (414, 420, 421, 418), (417, 397, 416, 418), (419, 413, 417, 422), (420, 414, 413, 419), (418, 421, 422, 417), (421, 420, 419, 422), (635, 634, 633), (634, 636, 633), (633, 637, 635), (635, 638, 634), (633, 636, 341, 342), (634, 639, 636), (635, 637, 640), (637, 633, 342, 353), (638, 641, 634), (642, 638, 635), (636, 340, 341), (639, 643, 636), (641, 639, 634), (640, 637, 355, 356), (635, 640, 642), (637, 353, 354), (638, 644, 641), (642, 645, 638), (636, 643, 339, 340), (639, 646, 643), (641, 647, 639), (648, 640, 356, 357), (637, 354, 355), (640, 649, 642), (644, 647, 641), (638, 645, 644), (649, 645, 642), (643, 650, 352, 339), (646, 650, 643), (639, 647, 646), (648, 357, 358), (640, 648, 649), (644, 651, 647), (645, 652, 644), (649, 653, 645), (650, 351, 352), (646, 654, 650), (647, 655, 646), (648, 358, 359), (648, 656, 649), (651, 655, 647), (652, 651, 644), (653, 652, 645), (656, 653, 649), (650, 350, 351), (650, 654, 349, 350), (655, 654, 646), (656, 648, 359, 360), (651, 657, 655), (652, 658, 651), (653, 658, 652), (656, 659, 653), (654, 660, 348, 349), (655, 657, 654), (659, 656, 360, 361), (651, 658, 657), (653, 659, 658), (654, 657, 660), (660, 347, 348), (659, 361, 344), (658, 661, 657), (659, 661, 658), (657, 661, 660), (660, 346, 347), (661, 659, 344, 345), (660, 661, 345, 346), (425, 424, 423), (426, 425, 423), (427, 423, 424), (428, 424, 425), (429, 426, 423), (430, 425, 426), (427, 424, 431), (427, 429, 423), (432, 428, 425), (428, 433, 424), (434, 426, 429), (435, 430, 426), (430, 432, 425), (436, 427, 431), (431, 424, 433), (437, 429, 427), (438, 428, 432), (439, 433, 428), (440, 434, 429), (434, 435, 426), (441, 430, 435), (442, 432, 430), (443, 436, 431), (436, 437, 427), (444, 431, 433), (437, 440, 429), (442, 438, 432), (439, 428, 438), (439, 444, 433), (445, 434, 440), (446, 435, 434), (446, 441, 435), (442, 430, 441), (443, 431, 444), (443, 447, 436), (447, 437, 436), (448, 440, 437), (449, 438, 442), (450, 439, 438), (451, 444, 439), (448, 445, 440), (446, 434, 445), (452, 441, 446), (453, 442, 441), (454, 443, 444), (455, 447, 443), (448, 437, 447), (453, 449, 442), (449, 450, 438), (450, 451, 439), (451, 454, 444), (456, 445, 448), (457, 446, 445), (457, 452, 446), (452, 453, 441), (454, 455, 443), (455, 458, 447), (458, 448, 447), (459, 449, 453), (460, 450, 449), (460, 451, 450), (461, 454, 451), (458, 456, 448), (456, 457, 445), (462, 452, 457), (459, 453, 452), (461, 455, 454), (463, 458, 455), (460, 449, 459), (461, 451, 460), (463, 456, 458), (462, 457, 456), (459, 452, 462), (463, 455, 461), (464, 460, 459), (464, 461, 460), (462, 456, 463), (464, 459, 462), (464, 463, 461), (464, 462, 463), (467, 466, 465), (468, 467, 465), (469, 465, 466), (470, 466, 467), (471, 468, 465), (472, 467, 468), (469, 466, 473), (469, 471, 465), (474, 470, 467), (470, 475, 466), (476, 468, 471), (477, 472, 468), (472, 474, 467), (478, 469, 473), (473, 466, 475), (479, 471, 469), (480, 470, 474), (481, 475, 470), (482, 476, 471), (476, 477, 468), (483, 472, 477), (484, 474, 472), (485, 478, 473), (478, 479, 469), (486, 473, 475), (479, 482, 471), (484, 480, 474), (481, 470, 480), (481, 486, 475), (487, 476, 482), (488, 477, 476), (488, 483, 477), (484, 472, 483), (485, 473, 486), (485, 489, 478), (489, 479, 478), (490, 482, 479), (491, 480, 484), (492, 481, 480), (493, 486, 481), (490, 487, 482), (488, 476, 487), (494, 483, 488), (495, 484, 483), (496, 485, 486), (497, 489, 485), (490, 479, 489), (495, 491, 484), (491, 492, 480), (492, 493, 481), (493, 496, 486), (498, 487, 490), (499, 488, 487), (499, 494, 488), (494, 495, 483), (496, 497, 485), (497, 500, 489), (500, 490, 489), (501, 491, 495), (502, 492, 491), (502, 493, 492), (503, 496, 493), (500, 498, 490), (498, 499, 487), (504, 494, 499), (501, 495, 494), (503, 497, 496), (505, 500, 497), (502, 491, 501), (503, 493, 502), (505, 498, 500), (504, 499, 498), (501, 494, 504), (505, 497, 503), (506, 502, 501), (506, 503, 502), (504, 498, 505), (506, 501, 504), (506, 505, 503), (506, 504, 505), (509, 508, 507), (510, 509, 507), (511, 507, 508), (512, 508, 509), (513, 510, 507), (514, 509, 510), (511, 508, 515), (511, 513, 507), (516, 512, 509), (512, 517, 508), (518, 510, 513), (519, 514, 510), (514, 516, 509), (520, 511, 515), (515, 508, 517), (521, 513, 511), (522, 512, 516), (523, 517, 512), (524, 518, 513), (518, 519, 510), (525, 514, 519), (526, 516, 514), (527, 520, 515), (520, 521, 511), (528, 515, 517), (521, 524, 513), (526, 522, 516), (523, 512, 522), (523, 528, 517), (529, 518, 524), (530, 519, 518), (530, 525, 519), (526, 514, 525), (527, 515, 528), (527, 531, 520), (531, 521, 520), (532, 524, 521), (533, 522, 526), (534, 523, 522), (535, 528, 523), (532, 529, 524), (530, 518, 529), (536, 525, 530), (537, 526, 525), (538, 527, 528), (539, 531, 527), (532, 521, 531), (537, 533, 526), (533, 534, 522), (534, 535, 523), (535, 538, 528), (540, 529, 532), (541, 530, 529), (541, 536, 530), (536, 537, 525), (538, 539, 527), (539, 542, 531), (542, 532, 531), (543, 533, 537), (544, 534, 533), (544, 535, 534), (545, 538, 535), (542, 540, 532), (540, 541, 529), (546, 536, 541), (543, 537, 536), (545, 539, 538), (547, 542, 539), (544, 533, 543), (545, 535, 544), (547, 540, 542), (546, 541, 540), (543, 536, 546), (547, 539, 545), (548, 544, 543), (548, 545, 544), (546, 540, 547), (548, 543, 546), (548, 547, 545), (548, 546, 547), (551, 550, 549), (552, 551, 549), (553, 549, 550), (554, 550, 551), (555, 552, 549), (556, 551, 552), (553, 550, 557), (553, 555, 549), (558, 554, 551), (554, 559, 550), (560, 552, 555), (561, 556, 552), (556, 558, 551), (562, 553, 557), (557, 550, 559), (563, 555, 553), (564, 554, 558), (565, 559, 554), (566, 560, 555), (560, 561, 552), (567, 556, 561), (568, 558, 556), (569, 562, 557), (562, 563, 553), (570, 557, 559), (563, 566, 555), (568, 564, 558), (565, 554, 564), (565, 570, 559), (571, 560, 566), (572, 561, 560), (572, 567, 561), (568, 556, 567), (569, 557, 570), (569, 573, 562), (573, 563, 562), (574, 566, 563), (575, 564, 568), (576, 565, 564), (577, 570, 565), (574, 571, 566), (572, 560, 571), (578, 567, 572), (579, 568, 567), (580, 569, 570), (581, 573, 569), (574, 563, 573), (579, 575, 568), (575, 576, 564), (576, 577, 565), (577, 580, 570), (582, 571, 574), (583, 572, 571), (583, 578, 572), (578, 579, 567), (580, 581, 569), (581, 584, 573), (584, 574, 573), (585, 575, 579), (586, 576, 575), (586, 577, 576), (587, 580, 577), (584, 582, 574), (582, 583, 571), (588, 578, 583), (585, 579, 578), (587, 581, 580), (589, 584, 581), (586, 575, 585), (587, 577, 586), (589, 582, 584), (588, 583, 582), (585, 578, 588), (589, 581, 587), (590, 586, 585), (590, 587, 586), (588, 582, 589), (590, 585, 588), (590, 589, 587), (590, 588, 589), (593, 592, 591), (594, 593, 591), (595, 591, 592), (596, 592, 593), (597, 594, 591), (598, 593, 594), (595, 592, 599), (595, 597, 591), (600, 596, 593), (596, 601, 592), (602, 594, 597), (603, 598, 594), (598, 600, 593), (604, 595, 599), (599, 592, 601), (605, 597, 595), (606, 596, 600), (607, 601, 596), (608, 602, 597), (602, 603, 594), (609, 598, 603), (610, 600, 598), (611, 604, 599), (604, 605, 595), (612, 599, 601), (605, 608, 597), (610, 606, 600), (607, 596, 606), (607, 612, 601), (613, 602, 608), (614, 603, 602), (614, 609, 603), (610, 598, 609), (611, 599, 612), (611, 615, 604), (615, 605, 604), (616, 608, 605), (617, 606, 610), (618, 607, 606), (619, 612, 607), (616, 613, 608), (614, 602, 613), (620, 609, 614), (621, 610, 609), (622, 611, 612), (623, 615, 611), (616, 605, 615), (621, 617, 610), (617, 618, 606), (618, 619, 607), (619, 622, 612), (624, 613, 616), (625, 614, 613), (625, 620, 614), (620, 621, 609), (622, 623, 611), (623, 626, 615), (626, 616, 615), (627, 617, 621), (628, 618, 617), (628, 619, 618), (629, 622, 619), (626, 624, 616), (624, 625, 613), (630, 620, 625), (627, 621, 620), (629, 623, 622), (631, 626, 623), (628, 617, 627), (629, 619, 628), (631, 624, 626), (630, 625, 624), (627, 620, 630), (631, 623, 629), (632, 628, 627), (632, 629, 628), (630, 624, 631), (632, 627, 630), (632, 631, 629), (632, 630, 631)])
me_cylinder.polygons.foreach_set('material_index', [0, 0, 0, 0, 0, 0, 0, 0, 0, 0, 0, 0, 0, 0, 0, 0, 0, 0, 0, 0, 0, 0, 0, 0, 0, 0, 0, 0, 0, 0, 0, 0, 0, 0, 0, 0, 0, 0, 0, 0, 0, 0, 0, 0, 0, 0, 0, 0, 0, 0, 0, 0, 0, 0, 0, 0, 0, 0, 0, 0, 0, 0, 0, 0, 0, 0, 0, 0, 0, 0, 0, 0, 0, 0, 0, 0, 0, 0, 0, 0, 0, 0, 0, 0, 0, 0, 0, 0, 0, 0, 0, 0, 0, 0, 0, 0, 0, 0, 0, 0, 0, 0, 0, 0, 0, 0, 0, 0, 0, 0, 0, 0, 0, 0, 0, 0, 0, 0, 0, 0, 0, 0, 0, 0, 0, 0, 0, 0, 0, 0, 0, 0, 0, 1, 1, 1, 1, 1, 1, 1, 1, 1, 1, 1, 1, 1, 1, 1, 1, 1, 1, 1, 1, 1, 1, 1, 1, 1, 1, 1, 1, 1, 1, 1, 1, 1, 1, 1, 1, 1, 1, 1, 1, 1, 1, 1, 1, 1, 1, 1, 1, 1, 1, 1, 1, 1, 1, 1, 1, 1, 1, 1, 1, 1, 1, 1, 1, 1, 1, 1, 1, 1, 1, 1, 1, 1, 1, 1, 1, 1, 1, 1, 1, 1, 1, 1, 1, 1, 1, 1, 1, 1, 1, 1, 1, 1, 1, 1, 1, 1, 1, 1, 1, 1, 1, 1, 1, 1, 1, 1, 1, 1, 1, 1, 1, 1, 1, 1, 1, 1, 1, 1, 1, 1, 1, 1, 1, 1, 1, 1, 1, 1, 1, 1, 1, 1, 1, 1, 1, 1, 1, 1, 1, 1, 1, 1, 1, 1, 1, 1, 1, 1, 1, 1, 1, 1, 1, 1, 1, 1, 1, 1, 1, 1, 1, 1, 1, 1, 1, 1, 1, 1, 1, 1, 1, 1, 1, 1, 1, 1, 1, 1, 1, 1, 1, 1, 1, 1, 1, 1, 1, 1, 1, 1, 1, 1, 1, 1, 1, 1, 1, 1, 1, 1, 1, 1, 1, 1, 1, 1, 1, 1, 1, 1, 1, 1, 1, 1, 1, 1, 1, 1, 1, 1, 1, 1, 1, 1, 1, 1, 1, 1, 1, 1, 1, 1, 1, 1, 1, 1, 1, 1, 1, 1, 1, 1, 1, 1, 1, 1, 1, 1, 1, 1, 1, 1, 1, 1, 1, 1, 1, 1, 1, 1, 1, 1, 1, 1, 1, 1, 1, 1, 1, 1, 1, 1, 1, 1, 1, 1, 1, 1, 1, 1, 1, 1, 1, 1, 1, 1, 1, 1, 1, 1, 1, 1, 1, 1, 1, 1, 1, 1, 1, 1, 1, 1, 1, 1, 1, 1, 1, 1, 1, 1, 1, 1, 1, 1, 1, 1, 1, 1, 1, 1, 1, 1, 1, 1, 1, 1, 1, 1, 1, 1, 1, 1, 1, 1, 1, 1, 1, 1, 1, 1, 1, 1, 1, 1, 1, 1, 1, 1, 1, 1, 1, 1, 1, 1, 1, 1, 1, 1, 1, 1, 1, 1, 1, 1, 1, 1, 1, 1, 1, 1, 1, 1, 1, 1, 1, 1, 1, 1, 1, 1, 1, 1, 1, 1, 1, 1, 1, 1, 1, 1, 1, 1, 1, 1, 1, 1, 1, 1, 1, 0, 0, 0, 0, 0, 0, 0, 0, 0, 0, 0, 0, 0, 0, 0, 0, 0, 0, 0, 0, 0, 0, 0, 0, 0, 0, 0, 0, 0, 0, 0, 0, 0, 0, 0, 0, 0, 0, 0, 0, 0, 0, 0, 0, 0, 0, 0, 0, 0, 0, 0, 0, 0, 0, 0, 0, 0, 0, 0, 0, 0, 0, 0, 0, 0, 0, 0, 0, 0, 0, 0, 0, 0, 0, 0, 0, 0, 0, 0, 0, 0, 0, 0, 0, 0, 0, 0, 0, 0, 0, 0, 0, 0, 0, 0, 0, 0, 0, 0, 0, 0, 0, 0, 0, 0, 0, 0, 0, 0, 0, 0, 0, 0, 0, 0, 0, 0, 0, 0, 0, 0, 0, 0, 0, 0, 0, 0, 0, 0, 0, 0, 0, 0, 1, 1, 1, 1, 1, 1, 1, 1, 1, 1, 1, 1, 1, 1, 1, 1, 1, 1, 1, 1, 1, 1, 1, 1, 1, 1, 1, 1, 1, 1, 1, 1, 1, 1, 1, 1, 1, 1, 1, 1, 1, 1, 1, 1, 1, 1, 1, 1, 1, 1, 1, 1, 1, 1, 1, 1, 1, 1, 1, 1, 1, 1, 1, 1, 1, 1, 1, 1, 1, 1, 1, 1, 1, 1, 1, 1, 1, 1, 1, 1, 1, 1, 1, 1, 1, 1, 1, 1, 1, 1, 1, 1, 1, 1, 1, 1, 1, 1, 1, 1, 1, 1, 1, 1, 1, 1, 1, 1, 1, 1, 1, 1, 1, 1, 1, 1, 1, 1, 1, 1, 1, 1, 1, 1, 1, 1, 1, 1, 1, 1, 1, 1, 1, 1, 1, 1, 1, 1, 1, 1, 1, 1, 1, 1, 1, 1, 1, 1, 1, 1, 1, 1, 1, 1, 1, 1, 1, 1, 1, 1, 1, 1, 1, 1, 1, 1, 1, 1, 1, 1, 1, 1, 1, 1, 1, 1, 1, 1, 1, 1, 1, 1, 1, 1, 1, 1, 1, 1, 1, 1, 1, 1, 1, 1, 1, 1, 1, 1, 1, 1, 1, 1, 1, 1, 1, 1, 1, 1, 1, 1, 1, 1, 1, 1, 1, 1, 1, 1, 1, 1, 1, 1, 1, 1, 1, 1, 1, 1, 1, 1, 1, 1, 1, 1, 1, 1, 1, 1, 1, 1, 1, 1, 1, 1, 1, 1, 1, 1, 1, 1, 1, 1, 1, 1, 1, 1, 1, 1, 1, 1, 1, 1, 1, 1, 1, 1, 1, 1, 1, 1, 1, 1, 1, 1, 1, 1, 1, 1, 1, 1, 1, 1, 1, 1, 1, 1, 1, 1, 1, 1, 1, 1, 1, 1, 1, 1, 1, 1, 1, 1, 1, 1, 1, 1, 1, 1, 1, 1, 1, 1, 1, 1, 1, 1, 1, 1, 1, 1, 1, 1, 1, 1, 1, 1, 1, 1, 1, 1, 1, 1, 1, 1, 1, 1, 1, 1, 1, 1, 1, 1, 1, 1, 1, 1, 1, 1, 1, 1, 1, 1, 1, 1, 1, 1, 1, 1, 1, 1, 1, 1, 1, 1, 1, 1, 1, 1, 1, 1, 1, 1, 1, 1, 1, 1, 1, 1, 1, 1, 1, 1, 1, 1, 1, 1, 1, 1, 1, 1, 1, 1, 1, 1, 1, 1, 1, 1, 1, 1, 1, 1])
me_cylinder.materials.append(mat_material_001)
me_cylinder.materials.append(mat_material_002)
me_cylinder.use_remesh_preserve_volume = False
me_cylinder.use_remesh_preserve_attributes = False
me_cylinder.use_mirror_vertex_groups = False
me_cylinder.update()

# ---- objects
ob_cylinder = bpy.data.objects.new('Cylinder', me_cylinder)

# ---- transforms, parenting, visibility, modifiers, constraints
ob_cylinder.location = (0.0, 0.0, 2.001)
ob_cylinder.scale = (0.3631, 0.3631, 1.95)
ob_cylinder.lineart.crease_threshold = 0.0

# ---- collection membership
col_collection_1.objects.link(ob_cylinder)

# ---- scene / render settings (as saved in the file)
scene.frame_start = 1; scene.frame_end = 250; scene.frame_set(1)
scene.render.engine = 'CYCLES'
scene.render.dither_intensity = 0.0
scene.cycles.use_denoising = False
scene.cycles.samples = 60
scene.cycles.sampling_pattern = 'TABULATED_SOBOL'
scene.cycles.light_sampling_threshold = 0.0
scene.cycles.use_adaptive_sampling = False
scene.cycles.use_light_tree = False
scene.cycles.blur_glossy = 0.0
scene.cycles.pixel_filter_type = 'GAUSSIAN'
scene.cycles.sample_clamp_indirect = 0.0
scene.view_settings.view_transform = 'Standard'
bpy.context.view_layer.update()

# ---- added for rendering (the .blend has no active camera): camera
cam_auto = bpy.data.cameras.new('AutoCamera')
cam_auto.lens = 50.0
cam_auto.sensor_width = 36.0
cam_auto.clip_end = 1000.0
ob_auto_camera = bpy.data.objects.new('AutoCamera', cam_auto)
scene.collection.objects.link(ob_auto_camera)
ob_auto_camera.location = (9.12629, -11.1977, 10.8157)
ob_auto_camera.rotation_euler = (1.09748, -7.21219e-08, 0.694738)
scene.camera = ob_auto_camera
bpy.context.view_layer.update()
